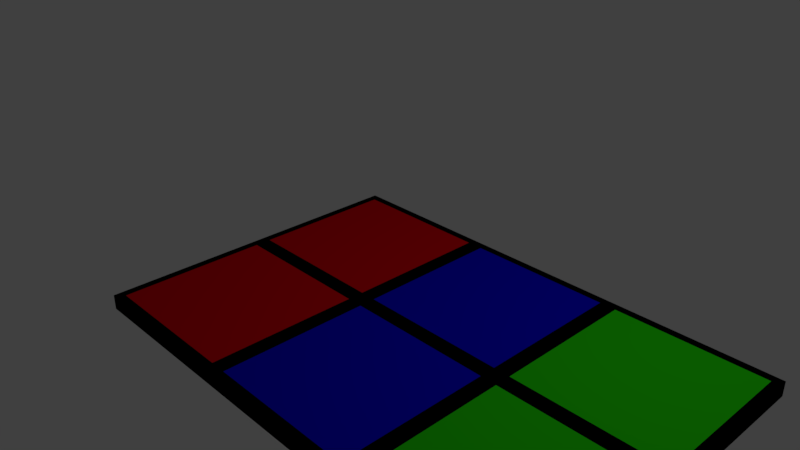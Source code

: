 # Source: DiscoFloor.blend  (saved by Blender 2.79.0; exported with 4.5.12 LTS)
import bpy
from mathutils import Matrix  # noqa: F401  (used for matrix-valued properties, if any)

bpy.ops.wm.read_factory_settings(use_empty=True)
scene = bpy.context.scene
scene.name = 'Scene'

# ---- collections
col_collection_1 = bpy.data.collections.new('Collection 1'); scene.collection.children.link(col_collection_1)

# ---- materials (node trees are filled in below, after node groups)
mat_floor = bpy.data.materials.new('Floor')
mat_floor.alpha_threshold = 0.0
mat_floor.use_transparent_shadow = False
mat_floor.diffuse_color = (0.0, 0.0, 0.0, 1.0)
mat_floor.roughness = 0.5
mat_floor.line_color = (0.0, 0.0, 0.0, 1.0)
mat_red = bpy.data.materials.new('Red')
mat_red.alpha_threshold = 0.0
mat_red.use_transparent_shadow = False
mat_red.diffuse_color = (0.8, 0.0, 0.007, 1.0)
mat_red.roughness = 0.5
mat_green = bpy.data.materials.new('Green')
mat_green.alpha_threshold = 0.0
mat_green.use_transparent_shadow = False
mat_green.diffuse_color = (0.02456, 0.8, 0.0, 1.0)
mat_green.roughness = 0.5
mat_blue = bpy.data.materials.new('Blue')
mat_blue.alpha_threshold = 0.0
mat_blue.use_transparent_shadow = False
mat_blue.diffuse_color = (0.002752, 0.0, 0.8, 1.0)
mat_blue.roughness = 0.5

# ---- material node trees

# ---- world
world_world = bpy.data.worlds.new('World'); scene.world = world_world
world_world.color = (0.05088, 0.05088, 0.05088)
world_world.use_sun_shadow = False
world_world.sun_shadow_jitter_overblur = 0.0
world_world.cycles.sampling_method = 'MANUAL'

# ---- cameras
cam_camera = bpy.data.cameras.new('Camera')
cam_camera.clip_end = 100.0
cam_camera.lens = 35.0
cam_camera.sensor_width = 32.0
cam_camera.sensor_height = 18.0
cam_camera.ortho_scale = 7.314
cam_camera.dof.focus_distance = 0.0
cam_camera.dof.aperture_fstop = 128.0

# ---- lights
light_lamp = bpy.data.lights.new('Lamp', 'POINT')
light_lamp.transmission_factor = 0.0
light_lamp.cutoff_distance = 30.0
light_lamp.energy = 100.0
light_lamp.shadow_buffer_clip_start = 1.001
light_lamp.shadow_soft_size = 0.1
light_lamp.shadow_maximum_resolution = 0.006
light_lamp.use_absolute_resolution = True

# ---- meshes
me_cube = bpy.data.meshes.new('Cube')
me_cube.from_pydata([(-1.0, 2.0, -0.08976), (-1.0, 2.592e-08, -0.08976), (-3.0, 2.047e-07, -0.08976), (-3.0, 2.0, -0.08976), (-1.0, 2.0, 0.08976), (-1.0, -6.297e-07, 0.08976), (-3.0, 3.835e-07, 0.08976), (-3.0, 2.0, 0.08976), (-1.1, 1.9, 0.08976), (-1.1, 0.1, 0.08976), (-2.9, 1.9, 0.08976), (-2.9, 0.1, 0.08976), (1.0, 2.0, -0.08976), (1.0, 2.592e-08, -0.08976), (-1.0, 2.047e-07, -0.08976), (-1.0, 2.0, -0.08976), (1.0, 2.0, 0.08976), (1.0, -6.297e-07, 0.08976), (-1.0, 3.835e-07, 0.08976), (-1.0, 2.0, 0.08976), (0.9, 1.9, 0.08976), (0.9, 0.1, 0.08976), (-0.9, 1.9, 0.08976), (-0.9, 0.1, 0.08976), (-1.0, -3.369e-08, -0.08976), (-1.0, -2.0, -0.08976), (-3.0, -2.0, -0.08976), (-3.0, 3.239e-07, -0.08976), (-1.0, -5.105e-07, 0.08976), (-1.0, -2.0, 0.08976), (-3.0, -2.0, 0.08976), (-3.0, 8.552e-08, 0.08976), (-1.1, -0.1, 0.08976), (-1.1, -1.9, 0.08976), (-2.9, -0.1, 0.08976), (-2.9, -1.9, 0.08976), (1.0, -3.369e-08, -0.08976), (1.0, -2.0, -0.08976), (-1.0, -2.0, -0.08976), (-1.0, 3.239e-07, -0.08976), (1.0, -5.105e-07, 0.08976), (1.0, -2.0, 0.08976), (-1.0, -2.0, 0.08976), (-1.0, 8.552e-08, 0.08976), (0.9, -0.1, 0.08976), (0.9, -1.9, 0.08976), (-0.9, -0.1, 0.08976), (-0.9, -1.9, 0.08976), (3.0, 2.0, -0.08976), (3.0, 2.592e-08, -0.08976), (1.0, 2.047e-07, -0.08976), (1.0, 2.0, -0.08976), (3.0, 2.0, 0.08976), (3.0, -6.297e-07, 0.08976), (1.0, 3.835e-07, 0.08976), (1.0, 2.0, 0.08976), (2.9, 1.9, 0.08976), (2.9, 0.1, 0.08976), (1.1, 1.9, 0.08976), (1.1, 0.1, 0.08976), (3.0, -3.369e-08, -0.08976), (3.0, -2.0, -0.08976), (1.0, -2.0, -0.08976), (1.0, 3.239e-07, -0.08976), (3.0, -5.105e-07, 0.08976), (3.0, -2.0, 0.08976), (1.0, -2.0, 0.08976), (1.0, 8.552e-08, 0.08976), (2.9, -0.1, 0.08976), (2.9, -1.9, 0.08976), (1.1, -0.1, 0.08976), (1.1, -1.9, 0.08976)], [], [(0, 1, 2, 3), (7, 6, 11, 10), (0, 4, 5, 1), (1, 5, 6, 2), (2, 6, 7, 3), (4, 0, 3, 7), (8, 10, 11, 9), (4, 7, 10, 8), (6, 5, 9, 11), (5, 4, 8, 9), (12, 13, 14, 15), (19, 18, 23, 22), (12, 16, 17, 13), (13, 17, 18, 14), (14, 18, 19, 15), (16, 12, 15, 19), (20, 22, 23, 21), (16, 19, 22, 20), (18, 17, 21, 23), (17, 16, 20, 21), (24, 25, 26, 27), (31, 30, 35, 34), (24, 28, 29, 25), (25, 29, 30, 26), (26, 30, 31, 27), (28, 24, 27, 31), (32, 34, 35, 33), (28, 31, 34, 32), (30, 29, 33, 35), (29, 28, 32, 33), (36, 37, 38, 39), (43, 42, 47, 46), (36, 40, 41, 37), (37, 41, 42, 38), (38, 42, 43, 39), (40, 36, 39, 43), (44, 46, 47, 45), (40, 43, 46, 44), (42, 41, 45, 47), (41, 40, 44, 45), (48, 49, 50, 51), (55, 54, 59, 58), (48, 52, 53, 49), (49, 53, 54, 50), (50, 54, 55, 51), (52, 48, 51, 55), (56, 58, 59, 57), (52, 55, 58, 56), (54, 53, 57, 59), (53, 52, 56, 57), (60, 61, 62, 63), (67, 66, 71, 70), (60, 64, 65, 61), (61, 65, 66, 62), (62, 66, 67, 63), (64, 60, 63, 67), (68, 70, 71, 69), (64, 67, 70, 68), (66, 65, 69, 71), (65, 64, 68, 69)])
me_cube.polygons.foreach_set('material_index', [0, 0, 0, 0, 0, 0, 1, 0, 0, 0, 0, 0, 0, 0, 0, 0, 3, 0, 0, 0, 0, 0, 0, 0, 0, 0, 1, 0, 0, 0, 0, 0, 0, 0, 0, 0, 3, 0, 0, 0, 0, 0, 0, 0, 0, 0, 2, 0, 0, 0, 0, 0, 0, 0, 0, 0, 2, 0, 0, 0])
me_cube.materials.append(mat_floor)
me_cube.materials.append(mat_red)
me_cube.materials.append(mat_green)
me_cube.materials.append(mat_blue)
me_cube.use_remesh_preserve_volume = False
me_cube.use_remesh_preserve_attributes = False
me_cube.use_mirror_vertex_groups = False
me_cube.update()

# ---- objects
ob_cube = bpy.data.objects.new('Cube', me_cube)
ob_lamp = bpy.data.objects.new('Lamp', light_lamp)
ob_camera = bpy.data.objects.new('Camera', cam_camera)

# ---- transforms, parenting, visibility, modifiers, constraints
ob_cube.location = (2.0, -1.0, 0.08976)
ob_cube.lock_rotations_4d = False
ob_cube.empty_display_type = 'ARROWS'
ob_cube.lineart.crease_threshold = 0.0
ob_lamp.location = (4.076, 1.005, 5.904)
ob_lamp.rotation_euler = (0.6503, 0.05522, 1.866)
ob_lamp.lock_rotations_4d = False
ob_lamp.empty_display_type = 'ARROWS'
ob_lamp.color = (0.0, 0.0, 0.0, 0.0)
ob_lamp.lineart.crease_threshold = 0.0
ob_camera.location = (7.481, -6.508, 5.344)
ob_camera.rotation_euler = (1.109, 0.0, 0.8149)
ob_camera.lock_rotations_4d = False
ob_camera.empty_display_type = 'ARROWS'
ob_camera.color = (0.0, 0.0, 0.0, 0.0)
ob_camera.display_type = 'WIRE'
ob_camera.lineart.crease_threshold = 0.0

# ---- collection membership
col_collection_1.objects.link(ob_cube)
col_collection_1.objects.link(ob_lamp)
col_collection_1.objects.link(ob_camera)

# ---- scene / render settings (as saved in the file)
scene.camera = ob_camera
scene.frame_start = 1; scene.frame_end = 250; scene.frame_set(1)
scene.render.engine = 'BLENDER_EEVEE_NEXT'
scene.render.resolution_percentage = 50
scene.render.dither_intensity = 0.0
scene.cycles.use_denoising = False
scene.cycles.samples = 128
scene.cycles.sampling_pattern = 'TABULATED_SOBOL'
scene.cycles.use_adaptive_sampling = False
scene.cycles.use_light_tree = False
scene.cycles.blur_glossy = 0.0
scene.cycles.sample_clamp_indirect = 0.0
scene.view_settings.view_transform = 'Standard'
bpy.context.view_layer.update()
